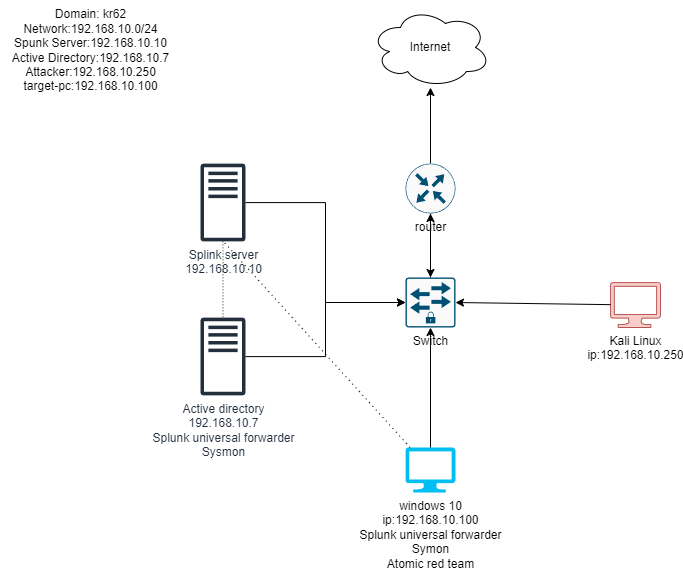

The diagram above was exported from draw.io. Its source (the exported page's mxGraphModel, read from the mxfile embedded in the PNG):
<mxGraphModel dx="1892" dy="1667" grid="1" gridSize="10" guides="1" tooltips="1" connect="1" arrows="1" fold="1" page="1" pageScale="1" pageWidth="850" pageHeight="1100" math="0" shadow="0">
  <root>
    <mxCell id="0" />
    <mxCell id="1" parent="0" />
    <mxCell id="mk7uY47oHm9WcPFScNwM-22" style="edgeStyle=orthogonalEdgeStyle;rounded=0;orthogonalLoop=1;jettySize=auto;html=1;dashed=1;dashPattern=1 2;endArrow=none;endFill=0;fillColor=#d5e8d4;strokeColor=#1a3d05;" parent="1" source="mk7uY47oHm9WcPFScNwM-1" target="mk7uY47oHm9WcPFScNwM-2" edge="1">
      <mxGeometry relative="1" as="geometry" />
    </mxCell>
    <mxCell id="mk7uY47oHm9WcPFScNwM-1" value="Splink server&lt;div&gt;192.168.10.10&lt;/div&gt;" style="sketch=0;outlineConnect=0;fontColor=#232F3E;gradientColor=none;fillColor=#232F3D;strokeColor=none;dashed=0;verticalLabelPosition=bottom;verticalAlign=top;align=center;html=1;fontSize=12;fontStyle=0;aspect=fixed;pointerEvents=1;shape=mxgraph.aws4.traditional_server;" parent="1" vertex="1">
      <mxGeometry x="170" y="156" width="45" height="78" as="geometry" />
    </mxCell>
    <mxCell id="mk7uY47oHm9WcPFScNwM-2" value="Active directory&lt;div&gt;192.168.10.7&lt;/div&gt;&lt;div&gt;Splunk universal forwarder&lt;/div&gt;&lt;div&gt;Sysmon&lt;/div&gt;" style="sketch=0;outlineConnect=0;fontColor=#232F3E;gradientColor=none;fillColor=#232F3D;strokeColor=none;dashed=0;verticalLabelPosition=bottom;verticalAlign=top;align=center;html=1;fontSize=12;fontStyle=0;aspect=fixed;pointerEvents=1;shape=mxgraph.aws4.traditional_server;" parent="1" vertex="1">
      <mxGeometry x="170" y="310" width="45" height="78" as="geometry" />
    </mxCell>
    <mxCell id="mk7uY47oHm9WcPFScNwM-5" value="windows 10&lt;div&gt;ip:192.168.10.100&lt;/div&gt;&lt;div&gt;Splunk universal forwarder&lt;/div&gt;&lt;div&gt;Symon&lt;/div&gt;&lt;div&gt;Atomic red team&lt;/div&gt;" style="verticalLabelPosition=bottom;html=1;verticalAlign=top;align=center;strokeColor=none;fillColor=#00BEF2;shape=mxgraph.azure.computer;pointerEvents=1;" parent="1" vertex="1">
      <mxGeometry x="375" y="440" width="50" height="45" as="geometry" />
    </mxCell>
    <mxCell id="mk7uY47oHm9WcPFScNwM-6" value="Kali Linux&lt;div&gt;ip:192.168.10.250&lt;/div&gt;" style="verticalLabelPosition=bottom;html=1;verticalAlign=top;align=center;strokeColor=#b85450;fillColor=#f8cecc;shape=mxgraph.azure.computer;pointerEvents=1;" parent="1" vertex="1">
      <mxGeometry x="580" y="275" width="50" height="45" as="geometry" />
    </mxCell>
    <mxCell id="mk7uY47oHm9WcPFScNwM-7" value="Switch" style="sketch=0;points=[[0.015,0.015,0],[0.985,0.015,0],[0.985,0.985,0],[0.015,0.985,0],[0.25,0,0],[0.5,0,0],[0.75,0,0],[1,0.25,0],[1,0.5,0],[1,0.75,0],[0.75,1,0],[0.5,1,0],[0.25,1,0],[0,0.75,0],[0,0.5,0],[0,0.25,0]];verticalLabelPosition=bottom;html=1;verticalAlign=top;aspect=fixed;align=center;pointerEvents=1;shape=mxgraph.cisco19.rect;prIcon=secure_switch;fillColor=#FAFAFA;strokeColor=#005073;" parent="1" vertex="1">
      <mxGeometry x="375" y="270" width="50" height="50" as="geometry" />
    </mxCell>
    <mxCell id="mk7uY47oHm9WcPFScNwM-16" style="edgeStyle=orthogonalEdgeStyle;rounded=0;orthogonalLoop=1;jettySize=auto;html=1;" parent="1" source="mk7uY47oHm9WcPFScNwM-8" target="mk7uY47oHm9WcPFScNwM-9" edge="1">
      <mxGeometry relative="1" as="geometry" />
    </mxCell>
    <mxCell id="mk7uY47oHm9WcPFScNwM-23" value="" style="edgeStyle=orthogonalEdgeStyle;rounded=0;orthogonalLoop=1;jettySize=auto;html=1;" parent="1" source="mk7uY47oHm9WcPFScNwM-8" target="mk7uY47oHm9WcPFScNwM-7" edge="1">
      <mxGeometry relative="1" as="geometry" />
    </mxCell>
    <mxCell id="mk7uY47oHm9WcPFScNwM-8" value="router" style="sketch=0;points=[[0.5,0,0],[1,0.5,0],[0.5,1,0],[0,0.5,0],[0.145,0.145,0],[0.8555,0.145,0],[0.855,0.8555,0],[0.145,0.855,0]];verticalLabelPosition=bottom;html=1;verticalAlign=top;aspect=fixed;align=center;pointerEvents=1;shape=mxgraph.cisco19.rect;prIcon=router;fillColor=#FAFAFA;strokeColor=#005073;" parent="1" vertex="1">
      <mxGeometry x="375" y="156" width="50" height="50" as="geometry" />
    </mxCell>
    <mxCell id="mk7uY47oHm9WcPFScNwM-9" value="Internet" style="ellipse;shape=cloud;whiteSpace=wrap;html=1;" parent="1" vertex="1">
      <mxGeometry x="340" width="120" height="80" as="geometry" />
    </mxCell>
    <mxCell id="mk7uY47oHm9WcPFScNwM-10" style="rounded=0;orthogonalLoop=1;jettySize=auto;html=1;entryX=0.5;entryY=1;entryDx=0;entryDy=0;entryPerimeter=0;" parent="1" source="mk7uY47oHm9WcPFScNwM-5" target="mk7uY47oHm9WcPFScNwM-7" edge="1">
      <mxGeometry relative="1" as="geometry">
        <Array as="points">
          <mxPoint x="400" y="330" />
        </Array>
      </mxGeometry>
    </mxCell>
    <mxCell id="mk7uY47oHm9WcPFScNwM-12" style="edgeStyle=orthogonalEdgeStyle;rounded=0;orthogonalLoop=1;jettySize=auto;html=1;entryX=0;entryY=0.5;entryDx=0;entryDy=0;entryPerimeter=0;" parent="1" source="mk7uY47oHm9WcPFScNwM-1" target="mk7uY47oHm9WcPFScNwM-7" edge="1">
      <mxGeometry relative="1" as="geometry" />
    </mxCell>
    <mxCell id="mk7uY47oHm9WcPFScNwM-14" style="edgeStyle=orthogonalEdgeStyle;rounded=0;orthogonalLoop=1;jettySize=auto;html=1;entryX=0;entryY=0.5;entryDx=0;entryDy=0;entryPerimeter=0;" parent="1" source="mk7uY47oHm9WcPFScNwM-2" target="mk7uY47oHm9WcPFScNwM-7" edge="1">
      <mxGeometry relative="1" as="geometry" />
    </mxCell>
    <mxCell id="mk7uY47oHm9WcPFScNwM-18" style="rounded=0;orthogonalLoop=1;jettySize=auto;html=1;entryX=1;entryY=0.5;entryDx=0;entryDy=0;entryPerimeter=0;" parent="1" source="mk7uY47oHm9WcPFScNwM-6" target="mk7uY47oHm9WcPFScNwM-7" edge="1">
      <mxGeometry relative="1" as="geometry" />
    </mxCell>
    <mxCell id="mk7uY47oHm9WcPFScNwM-19" style="rounded=0;orthogonalLoop=1;jettySize=auto;html=1;entryX=0.5;entryY=1;entryDx=0;entryDy=0;entryPerimeter=0;" parent="1" source="mk7uY47oHm9WcPFScNwM-7" target="mk7uY47oHm9WcPFScNwM-8" edge="1">
      <mxGeometry relative="1" as="geometry" />
    </mxCell>
    <mxCell id="mk7uY47oHm9WcPFScNwM-20" value="Domain: kr62&lt;div&gt;Network:192.168.10.0/24&lt;/div&gt;&lt;div&gt;Spunk Server:192.168.10.10&lt;/div&gt;&lt;div&gt;Active Directory:192.168.10.7&lt;/div&gt;&lt;div&gt;Attacker:192.168.10.250&lt;/div&gt;&lt;div&gt;target-pc:192.168.10.100&lt;/div&gt;" style="text;html=1;align=center;verticalAlign=middle;resizable=0;points=[];autosize=1;strokeColor=none;fillColor=none;" parent="1" vertex="1">
      <mxGeometry x="-30" y="-7" width="180" height="100" as="geometry" />
    </mxCell>
    <mxCell id="mk7uY47oHm9WcPFScNwM-21" style="rounded=0;orthogonalLoop=1;jettySize=auto;html=1;entryX=0.524;entryY=1.012;entryDx=0;entryDy=0;entryPerimeter=0;dashed=1;dashPattern=1 4;endArrow=none;endFill=0;fillColor=#d5e8d4;strokeColor=#0f2801;" parent="1" source="mk7uY47oHm9WcPFScNwM-5" target="mk7uY47oHm9WcPFScNwM-1" edge="1">
      <mxGeometry relative="1" as="geometry" />
    </mxCell>
  </root>
</mxGraphModel>